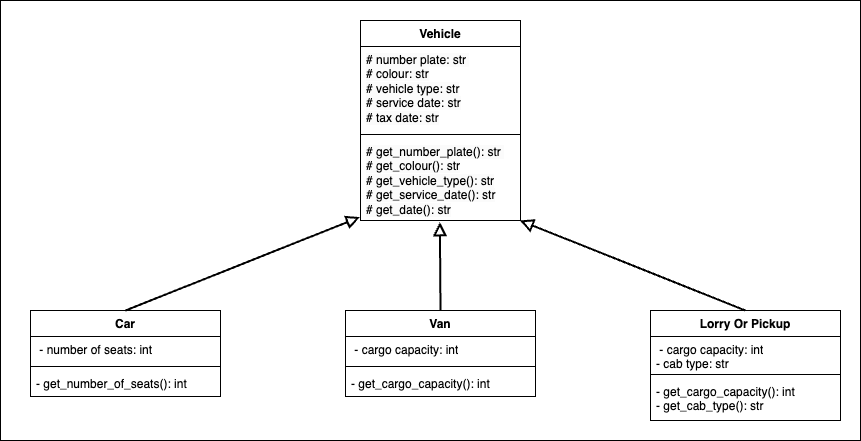

The diagram above was exported from draw.io. Its source (the exported page's mxGraphModel, read from the mxfile embedded in the PNG):
<mxGraphModel dx="2124" dy="830" grid="1" gridSize="10" guides="1" tooltips="1" connect="1" arrows="1" fold="1" page="1" pageScale="1" pageWidth="827" pageHeight="1169" math="0" shadow="0">
  <root>
    <mxCell id="0" />
    <mxCell id="1" parent="0" />
    <mxCell id="22" value="" style="rounded=0;whiteSpace=wrap;html=1;" vertex="1" parent="1">
      <mxGeometry x="-50" y="20" width="860" height="440" as="geometry" />
    </mxCell>
    <mxCell id="2" value="Vehicle" style="swimlane;fontStyle=1;align=center;verticalAlign=top;childLayout=stackLayout;horizontal=1;startSize=26;horizontalStack=0;resizeParent=1;resizeParentMax=0;resizeLast=0;collapsible=1;marginBottom=0;whiteSpace=wrap;html=1;" vertex="1" parent="1">
      <mxGeometry x="310" y="40" width="160" height="200" as="geometry" />
    </mxCell>
    <mxCell id="3" value="&lt;span style=&quot;color: rgb(0, 0, 0); font-family: Helvetica; font-size: 12px; font-style: normal; font-variant-ligatures: normal; font-variant-caps: normal; font-weight: 400; letter-spacing: normal; orphans: 2; text-align: left; text-indent: 0px; text-transform: none; widows: 2; word-spacing: 0px; -webkit-text-stroke-width: 0px; white-space: normal; background-color: rgb(251, 251, 251); text-decoration-thickness: initial; text-decoration-style: initial; text-decoration-color: initial; float: none; display: inline !important;&quot;&gt;# number plate: str&amp;nbsp;&lt;br&gt;&lt;span style=&quot;color: rgb(0, 0, 0);&quot;&gt;# colour: str&lt;/span&gt;&lt;br&gt;&lt;/span&gt;&lt;div&gt;&lt;span style=&quot;color: rgb(0, 0, 0); font-family: Helvetica; font-size: 12px; font-style: normal; font-variant-ligatures: normal; font-variant-caps: normal; font-weight: 400; letter-spacing: normal; orphans: 2; text-align: left; text-indent: 0px; text-transform: none; widows: 2; word-spacing: 0px; -webkit-text-stroke-width: 0px; white-space: normal; background-color: rgb(251, 251, 251); text-decoration-thickness: initial; text-decoration-style: initial; text-decoration-color: initial; float: none; display: inline !important;&quot;&gt;&lt;span style=&quot;color: rgb(0, 0, 0);&quot;&gt;&lt;span style=&quot;color: rgb(0, 0, 0);&quot;&gt;# vehicle type: str&lt;/span&gt;&lt;br&gt;&lt;/span&gt;&lt;/span&gt;&lt;/div&gt;&lt;div&gt;&lt;span style=&quot;color: rgb(0, 0, 0); font-family: Helvetica; font-size: 12px; font-style: normal; font-variant-ligatures: normal; font-variant-caps: normal; font-weight: 400; letter-spacing: normal; orphans: 2; text-align: left; text-indent: 0px; text-transform: none; widows: 2; word-spacing: 0px; -webkit-text-stroke-width: 0px; white-space: normal; background-color: rgb(251, 251, 251); text-decoration-thickness: initial; text-decoration-style: initial; text-decoration-color: initial; float: none; display: inline !important;&quot;&gt;&lt;span style=&quot;color: rgb(0, 0, 0);&quot;&gt;&lt;span style=&quot;color: rgb(0, 0, 0);&quot;&gt;# service date: str&lt;/span&gt;&lt;span style=&quot;color: rgb(0, 0, 0);&quot;&gt;&lt;br&gt;&lt;/span&gt;&lt;/span&gt;&lt;/span&gt;&lt;/div&gt;&lt;div&gt;&lt;span style=&quot;color: rgb(0, 0, 0); font-family: Helvetica; font-size: 12px; font-style: normal; font-variant-ligatures: normal; font-variant-caps: normal; font-weight: 400; letter-spacing: normal; orphans: 2; text-align: left; text-indent: 0px; text-transform: none; widows: 2; word-spacing: 0px; -webkit-text-stroke-width: 0px; white-space: normal; background-color: rgb(251, 251, 251); text-decoration-thickness: initial; text-decoration-style: initial; text-decoration-color: initial; float: none; display: inline !important;&quot;&gt;&lt;span style=&quot;color: rgb(0, 0, 0);&quot;&gt;&lt;span style=&quot;color: rgb(0, 0, 0);&quot;&gt;# tax date: str&lt;/span&gt;&lt;/span&gt;&lt;/span&gt;&lt;/div&gt;" style="text;strokeColor=none;fillColor=none;align=left;verticalAlign=top;spacingLeft=4;spacingRight=4;overflow=hidden;rotatable=0;points=[[0,0.5],[1,0.5]];portConstraint=eastwest;whiteSpace=wrap;html=1;" vertex="1" parent="2">
      <mxGeometry y="26" width="160" height="84" as="geometry" />
    </mxCell>
    <mxCell id="4" value="" style="line;strokeWidth=1;fillColor=none;align=left;verticalAlign=middle;spacingTop=-1;spacingLeft=3;spacingRight=3;rotatable=0;labelPosition=right;points=[];portConstraint=eastwest;strokeColor=inherit;" vertex="1" parent="2">
      <mxGeometry y="110" width="160" height="8" as="geometry" />
    </mxCell>
    <mxCell id="5" value="&lt;span style=&quot;scrollbar-color: light-dark(#e2e2e2, #4b4b4b)&lt;br/&gt;&#09;&#09;&#09;&#09;&#09;light-dark(#fbfbfb, var(--dark-panel-color)); background-color: rgb(251, 251, 251); float: none; color: rgb(0, 0, 0); display: inline !important;&quot;&gt;# get_number_plate(): str&amp;nbsp;&lt;br style=&quot;scrollbar-color: light-dark(#e2e2e2, #4b4b4b)&lt;br/&gt;&#09;&#09;&#09;&#09;&#09;light-dark(#fbfbfb, var(--dark-panel-color));&quot;&gt;&lt;span style=&quot;scrollbar-color: light-dark(#e2e2e2, #4b4b4b)&lt;br/&gt;&#09;&#09;&#09;&#09;&#09;light-dark(#fbfbfb, var(--dark-panel-color)); color: rgb(0, 0, 0);&quot;&gt;# get_colour(): str&lt;/span&gt;&lt;br style=&quot;scrollbar-color: light-dark(#e2e2e2, #4b4b4b)&lt;br/&gt;&#09;&#09;&#09;&#09;&#09;light-dark(#fbfbfb, var(--dark-panel-color));&quot;&gt;&lt;/span&gt;&lt;div style=&quot;scrollbar-color: light-dark(#e2e2e2, #4b4b4b)&lt;br/&gt;&#09;&#09;&#09;&#09;&#09;light-dark(#fbfbfb, var(--dark-panel-color));&quot;&gt;&lt;span style=&quot;scrollbar-color: light-dark(#e2e2e2, #4b4b4b)&lt;br/&gt;&#09;&#09;&#09;&#09;&#09;light-dark(#fbfbfb, var(--dark-panel-color)); background-color: rgb(251, 251, 251); float: none; color: rgb(0, 0, 0); display: inline !important;&quot;&gt;&lt;span style=&quot;scrollbar-color: light-dark(#e2e2e2, #4b4b4b)&lt;br/&gt;&#09;&#09;&#09;&#09;&#09;light-dark(#fbfbfb, var(--dark-panel-color)); color: rgb(0, 0, 0);&quot;&gt;&lt;span style=&quot;scrollbar-color: light-dark(#e2e2e2, #4b4b4b)&lt;br/&gt;&#09;&#09;&#09;&#09;&#09;light-dark(#fbfbfb, var(--dark-panel-color)); color: rgb(0, 0, 0);&quot;&gt;# get_vehicle_type(): str&lt;/span&gt;&lt;br style=&quot;scrollbar-color: light-dark(#e2e2e2, #4b4b4b)&lt;br/&gt;&#09;&#09;&#09;&#09;&#09;light-dark(#fbfbfb, var(--dark-panel-color));&quot;&gt;&lt;/span&gt;&lt;/span&gt;&lt;/div&gt;&lt;div style=&quot;scrollbar-color: light-dark(#e2e2e2, #4b4b4b)&lt;br/&gt;&#09;&#09;&#09;&#09;&#09;light-dark(#fbfbfb, var(--dark-panel-color));&quot;&gt;&lt;span style=&quot;scrollbar-color: light-dark(#e2e2e2, #4b4b4b)&lt;br/&gt;&#09;&#09;&#09;&#09;&#09;light-dark(#fbfbfb, var(--dark-panel-color)); background-color: rgb(251, 251, 251); float: none; color: rgb(0, 0, 0); display: inline !important;&quot;&gt;&lt;span style=&quot;scrollbar-color: light-dark(#e2e2e2, #4b4b4b)&lt;br/&gt;&#09;&#09;&#09;&#09;&#09;light-dark(#fbfbfb, var(--dark-panel-color)); color: rgb(0, 0, 0);&quot;&gt;&lt;span style=&quot;scrollbar-color: light-dark(#e2e2e2, #4b4b4b)&lt;br/&gt;&#09;&#09;&#09;&#09;&#09;light-dark(#fbfbfb, var(--dark-panel-color)); color: rgb(0, 0, 0);&quot;&gt;# get_service_date(): str&lt;/span&gt;&lt;span style=&quot;scrollbar-color: light-dark(#e2e2e2, #4b4b4b)&lt;br/&gt;&#09;&#09;&#09;&#09;&#09;light-dark(#fbfbfb, var(--dark-panel-color)); color: rgb(0, 0, 0);&quot;&gt;&lt;br style=&quot;scrollbar-color: light-dark(#e2e2e2, #4b4b4b)&lt;br/&gt;&#09;&#09;&#09;&#09;&#09;light-dark(#fbfbfb, var(--dark-panel-color));&quot;&gt;&lt;/span&gt;&lt;/span&gt;&lt;/span&gt;&lt;/div&gt;&lt;div style=&quot;scrollbar-color: light-dark(#e2e2e2, #4b4b4b)&lt;br/&gt;&#09;&#09;&#09;&#09;&#09;light-dark(#fbfbfb, var(--dark-panel-color));&quot;&gt;&lt;span style=&quot;scrollbar-color: light-dark(#e2e2e2, #4b4b4b)&lt;br/&gt;&#09;&#09;&#09;&#09;&#09;light-dark(#fbfbfb, var(--dark-panel-color)); background-color: rgb(251, 251, 251); float: none; color: rgb(0, 0, 0); display: inline !important;&quot;&gt;&lt;span style=&quot;scrollbar-color: light-dark(#e2e2e2, #4b4b4b)&lt;br/&gt;&#09;&#09;&#09;&#09;&#09;light-dark(#fbfbfb, var(--dark-panel-color)); color: rgb(0, 0, 0);&quot;&gt;# get_date(): str&lt;/span&gt;&lt;/span&gt;&lt;/div&gt;" style="text;strokeColor=none;fillColor=none;align=left;verticalAlign=top;spacingLeft=4;spacingRight=4;overflow=hidden;rotatable=0;points=[[0,0.5],[1,0.5]];portConstraint=eastwest;whiteSpace=wrap;html=1;" vertex="1" parent="2">
      <mxGeometry y="118" width="160" height="82" as="geometry" />
    </mxCell>
    <mxCell id="6" value="Car" style="swimlane;fontStyle=1;align=center;verticalAlign=top;childLayout=stackLayout;horizontal=1;startSize=26;horizontalStack=0;resizeParent=1;resizeParentMax=0;resizeLast=0;collapsible=1;marginBottom=0;whiteSpace=wrap;html=1;" vertex="1" parent="1">
      <mxGeometry x="-20" y="330" width="190" height="86" as="geometry" />
    </mxCell>
    <mxCell id="7" value="&amp;nbsp;- number of seats: int" style="text;strokeColor=none;fillColor=none;align=left;verticalAlign=top;spacingLeft=4;spacingRight=4;overflow=hidden;rotatable=0;points=[[0,0.5],[1,0.5]];portConstraint=eastwest;whiteSpace=wrap;html=1;" vertex="1" parent="6">
      <mxGeometry y="26" width="190" height="26" as="geometry" />
    </mxCell>
    <mxCell id="8" value="" style="line;strokeWidth=1;fillColor=none;align=left;verticalAlign=middle;spacingTop=-1;spacingLeft=3;spacingRight=3;rotatable=0;labelPosition=right;points=[];portConstraint=eastwest;strokeColor=inherit;" vertex="1" parent="6">
      <mxGeometry y="52" width="190" height="8" as="geometry" />
    </mxCell>
    <mxCell id="9" value="- get_number_of_seats&lt;span style=&quot;background-color: transparent;&quot;&gt;(): int&lt;/span&gt;" style="text;strokeColor=none;fillColor=none;align=left;verticalAlign=top;spacingLeft=4;spacingRight=4;overflow=hidden;rotatable=0;points=[[0,0.5],[1,0.5]];portConstraint=eastwest;whiteSpace=wrap;html=1;" vertex="1" parent="6">
      <mxGeometry y="60" width="190" height="26" as="geometry" />
    </mxCell>
    <mxCell id="10" value="Van" style="swimlane;fontStyle=1;align=center;verticalAlign=top;childLayout=stackLayout;horizontal=1;startSize=26;horizontalStack=0;resizeParent=1;resizeParentMax=0;resizeLast=0;collapsible=1;marginBottom=0;whiteSpace=wrap;html=1;" vertex="1" parent="1">
      <mxGeometry x="295" y="330" width="190" height="86" as="geometry" />
    </mxCell>
    <mxCell id="11" value="&amp;nbsp;- cargo capacity: int" style="text;strokeColor=none;fillColor=none;align=left;verticalAlign=top;spacingLeft=4;spacingRight=4;overflow=hidden;rotatable=0;points=[[0,0.5],[1,0.5]];portConstraint=eastwest;whiteSpace=wrap;html=1;" vertex="1" parent="10">
      <mxGeometry y="26" width="190" height="26" as="geometry" />
    </mxCell>
    <mxCell id="12" value="" style="line;strokeWidth=1;fillColor=none;align=left;verticalAlign=middle;spacingTop=-1;spacingLeft=3;spacingRight=3;rotatable=0;labelPosition=right;points=[];portConstraint=eastwest;strokeColor=inherit;" vertex="1" parent="10">
      <mxGeometry y="52" width="190" height="8" as="geometry" />
    </mxCell>
    <mxCell id="13" value="- get_cargo_capacity&lt;span style=&quot;background-color: transparent;&quot;&gt;(): int&lt;/span&gt;" style="text;strokeColor=none;fillColor=none;align=left;verticalAlign=top;spacingLeft=4;spacingRight=4;overflow=hidden;rotatable=0;points=[[0,0.5],[1,0.5]];portConstraint=eastwest;whiteSpace=wrap;html=1;" vertex="1" parent="10">
      <mxGeometry y="60" width="190" height="26" as="geometry" />
    </mxCell>
    <mxCell id="14" value="Lorry Or Pickup" style="swimlane;fontStyle=1;align=center;verticalAlign=top;childLayout=stackLayout;horizontal=1;startSize=26;horizontalStack=0;resizeParent=1;resizeParentMax=0;resizeLast=0;collapsible=1;marginBottom=0;whiteSpace=wrap;html=1;" vertex="1" parent="1">
      <mxGeometry x="600" y="330" width="190" height="110" as="geometry" />
    </mxCell>
    <mxCell id="15" value="&amp;nbsp;- cargo capacity: int&lt;div&gt;- cab type: str&lt;/div&gt;" style="text;strokeColor=none;fillColor=none;align=left;verticalAlign=top;spacingLeft=4;spacingRight=4;overflow=hidden;rotatable=0;points=[[0,0.5],[1,0.5]];portConstraint=eastwest;whiteSpace=wrap;html=1;" vertex="1" parent="14">
      <mxGeometry y="26" width="190" height="34" as="geometry" />
    </mxCell>
    <mxCell id="16" value="" style="line;strokeWidth=1;fillColor=none;align=left;verticalAlign=middle;spacingTop=-1;spacingLeft=3;spacingRight=3;rotatable=0;labelPosition=right;points=[];portConstraint=eastwest;strokeColor=inherit;" vertex="1" parent="14">
      <mxGeometry y="60" width="190" height="8" as="geometry" />
    </mxCell>
    <mxCell id="17" value="- get_cargo_capacity&lt;span style=&quot;background-color: transparent;&quot;&gt;(): int&lt;/span&gt;&lt;div&gt;&lt;span style=&quot;background-color: transparent;&quot;&gt;- get_cab_type(): str&lt;/span&gt;&lt;/div&gt;" style="text;strokeColor=none;fillColor=none;align=left;verticalAlign=top;spacingLeft=4;spacingRight=4;overflow=hidden;rotatable=0;points=[[0,0.5],[1,0.5]];portConstraint=eastwest;whiteSpace=wrap;html=1;" vertex="1" parent="14">
      <mxGeometry y="68" width="190" height="42" as="geometry" />
    </mxCell>
    <mxCell id="19" value="" style="endArrow=block;html=1;endFill=0;strokeWidth=2;endSize=9;exitX=0.5;exitY=0;exitDx=0;exitDy=0;entryX=0.996;entryY=1;entryDx=0;entryDy=0;entryPerimeter=0;" edge="1" parent="1" source="14" target="5">
      <mxGeometry width="50" height="50" relative="1" as="geometry">
        <mxPoint x="520" y="320" as="sourcePoint" />
        <mxPoint x="570" y="270" as="targetPoint" />
        <Array as="points" />
      </mxGeometry>
    </mxCell>
    <mxCell id="20" value="" style="endArrow=block;html=1;endFill=0;strokeWidth=2;endSize=9;exitX=0.5;exitY=0;exitDx=0;exitDy=0;entryX=0.496;entryY=1.02;entryDx=0;entryDy=0;entryPerimeter=0;" edge="1" parent="1" source="10" target="5">
      <mxGeometry width="50" height="50" relative="1" as="geometry">
        <mxPoint x="596" y="370" as="sourcePoint" />
        <mxPoint x="370" y="280" as="targetPoint" />
        <Array as="points" />
      </mxGeometry>
    </mxCell>
    <mxCell id="21" value="" style="endArrow=block;html=1;endFill=0;strokeWidth=2;endSize=9;exitX=0.5;exitY=0;exitDx=0;exitDy=0;entryX=-0.004;entryY=0.959;entryDx=0;entryDy=0;entryPerimeter=0;" edge="1" parent="1" source="6" target="5">
      <mxGeometry width="50" height="50" relative="1" as="geometry">
        <mxPoint x="346" y="300" as="sourcePoint" />
        <mxPoint x="120" y="210" as="targetPoint" />
        <Array as="points" />
      </mxGeometry>
    </mxCell>
  </root>
</mxGraphModel>